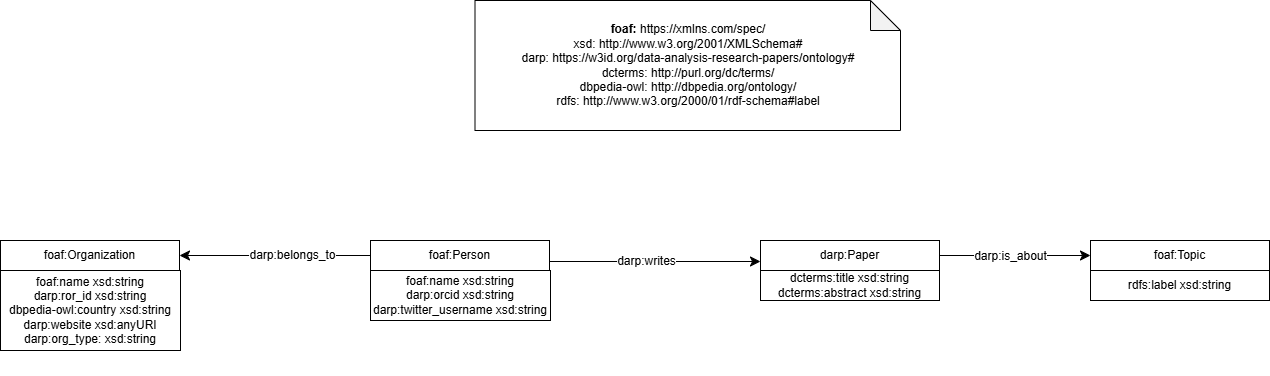

The diagram above was exported from draw.io. Its source (the exported page's mxGraphModel, read from the mxfile embedded in the PNG):
<mxGraphModel dx="1799" dy="803" grid="1" gridSize="10" guides="1" tooltips="1" connect="1" arrows="1" fold="1" page="1" pageScale="1" pageWidth="827" pageHeight="1169" math="0" shadow="0">
  <root>
    <mxCell id="0" />
    <mxCell id="1" parent="0" />
    <mxCell id="z9vB7468pVRXrUXAiiRW-1" parent="1" style="shape=note;whiteSpace=wrap;html=1;backgroundOutline=1;darkOpacity=0.05;" value="&lt;div&gt;&lt;b style=&quot;background-color: transparent; color: light-dark(rgb(0, 0, 0), rgb(255, 255, 255));&quot;&gt;foaf:&lt;/b&gt;&lt;span style=&quot;background-color: transparent; color: light-dark(rgb(0, 0, 0), rgb(255, 255, 255));&quot;&gt; https://xmlns.com/spec/&lt;/span&gt;&lt;/div&gt;&lt;div&gt;xsd: http://www.w3.org/2001/XMLSchema#&lt;/div&gt;&lt;div&gt;darp: https://w3id.org/data-analysis-research-papers/ontology#&lt;/div&gt;&lt;div&gt;dcterms: http://purl.org/dc/terms/&lt;/div&gt;&lt;div&gt;dbpedia-owl: http://dbpedia.org/ontology/&lt;/div&gt;&lt;div&gt;rdfs: http://www.w3.org/2000/01/rdf-schema#label&lt;/div&gt;" vertex="1">
      <mxGeometry height="130" width="425.5" x="604.5" y="30" as="geometry" />
    </mxCell>
    <mxCell id="z9vB7468pVRXrUXAiiRW-4" edge="1" parent="1" source="z9vB7468pVRXrUXAiiRW-7" style="endArrow=classic;html=1;exitX=1;exitY=0.7;exitDx=0;exitDy=0;endSize=8;arcSize=0;rounded=0;entryX=0;entryY=0.7;entryDx=0;entryDy=0;" target="z9vB7468pVRXrUXAiiRW-9" value="">
      <mxGeometry height="50" relative="1" width="50" as="geometry">
        <mxPoint x="690" y="305" as="sourcePoint" />
        <mxPoint x="880" y="290" as="targetPoint" />
      </mxGeometry>
    </mxCell>
    <mxCell id="z9vB7468pVRXrUXAiiRW-5" connectable="0" parent="z9vB7468pVRXrUXAiiRW-4" style="text;html=1;align=center;verticalAlign=middle;resizable=0;points=[];labelBackgroundColor=#ffffff;" value="&lt;div&gt;darp:writes&lt;/div&gt;" vertex="1">
      <mxGeometry relative="1" x="-0.1269" as="geometry">
        <mxPoint x="4.17" as="offset" />
      </mxGeometry>
    </mxCell>
    <mxCell id="z9vB7468pVRXrUXAiiRW-6" parent="1" style="rounded=0;whiteSpace=wrap;html=1;snapToPoint=1;points=[[0.1,0],[0.2,0],[0.3,0],[0.4,0],[0.5,0],[0.6,0],[0.7,0],[0.8,0],[0.9,0],[0,0.1],[0,0.3],[0,0.5],[0,0.7],[0,0.9],[0.1,1],[0.2,1],[0.3,1],[0.4,1],[0.5,1],[0.6,1],[0.7,1],[0.8,1],[0.9,1],[1,0.1],[1,0.3],[1,0.5],[1,0.7],[1,0.9]];" value="&lt;div&gt;&lt;br&gt;&lt;/div&gt;foaf:name xsd:string&lt;div&gt;darp:orcid xsd:string&lt;/div&gt;&lt;div&gt;darp:twitter_username xsd:string&lt;/div&gt;&lt;div&gt;&lt;br&gt;&lt;/div&gt;" vertex="1">
      <mxGeometry height="50" width="180" x="500" y="300" as="geometry" />
    </mxCell>
    <mxCell id="z9vB7468pVRXrUXAiiRW-7" parent="1" style="rounded=0;whiteSpace=wrap;html=1;snapToPoint=1;points=[[0.1,0],[0.2,0],[0.3,0],[0.4,0],[0.5,0],[0.6,0],[0.7,0],[0.8,0],[0.9,0],[0,0.1],[0,0.3],[0,0.5],[0,0.7],[0,0.9],[0.1,1],[0.2,1],[0.3,1],[0.4,1],[0.5,1],[0.6,1],[0.7,1],[0.8,1],[0.9,1],[1,0.1],[1,0.3],[1,0.5],[1,0.7],[1,0.9]];" value="foaf:Person" vertex="1">
      <mxGeometry height="30" width="179" x="500" y="269.9999999999999" as="geometry" />
    </mxCell>
    <mxCell id="z9vB7468pVRXrUXAiiRW-8" parent="1" style="rounded=0;whiteSpace=wrap;html=1;snapToPoint=1;points=[[0.1,0],[0.2,0],[0.3,0],[0.4,0],[0.5,0],[0.6,0],[0.7,0],[0.8,0],[0.9,0],[0,0.1],[0,0.3],[0,0.5],[0,0.7],[0,0.9],[0.1,1],[0.2,1],[0.3,1],[0.4,1],[0.5,1],[0.6,1],[0.7,1],[0.8,1],[0.9,1],[1,0.1],[1,0.3],[1,0.5],[1,0.7],[1,0.9]];" value="dcterms:title xsd:string&lt;div&gt;dcterms:abstract xsd:string&lt;/div&gt;" vertex="1">
      <mxGeometry height="30" width="179" x="890" y="300" as="geometry" />
    </mxCell>
    <mxCell id="z9vB7468pVRXrUXAiiRW-9" parent="1" style="rounded=0;whiteSpace=wrap;html=1;snapToPoint=1;points=[[0.1,0],[0.2,0],[0.3,0],[0.4,0],[0.5,0],[0.6,0],[0.7,0],[0.8,0],[0.9,0],[0,0.1],[0,0.3],[0,0.5],[0,0.7],[0,0.9],[0.1,1],[0.2,1],[0.3,1],[0.4,1],[0.5,1],[0.6,1],[0.7,1],[0.8,1],[0.9,1],[1,0.1],[1,0.3],[1,0.5],[1,0.7],[1,0.9]];" value="darp:Paper" vertex="1">
      <mxGeometry height="30" width="179" x="890" y="270" as="geometry" />
    </mxCell>
    <mxCell id="z9vB7468pVRXrUXAiiRW-10" parent="1" style="rounded=0;whiteSpace=wrap;html=1;snapToPoint=1;points=[[0.1,0],[0.2,0],[0.3,0],[0.4,0],[0.5,0],[0.6,0],[0.7,0],[0.8,0],[0.9,0],[0,0.1],[0,0.3],[0,0.5],[0,0.7],[0,0.9],[0.1,1],[0.2,1],[0.3,1],[0.4,1],[0.5,1],[0.6,1],[0.7,1],[0.8,1],[0.9,1],[1,0.1],[1,0.3],[1,0.5],[1,0.7],[1,0.9]];" value="&lt;div&gt;&lt;br&gt;&lt;/div&gt;&lt;div&gt;&lt;br&gt;&lt;/div&gt;foaf:name xsd:string&lt;div&gt;darp:ror_id xsd:string&lt;/div&gt;&lt;div&gt;dbpedia-owl:country xsd:string&lt;/div&gt;&lt;div&gt;darp:website xsd:anyURI&lt;/div&gt;&lt;div&gt;darp:org_type: xsd:string&lt;/div&gt;&lt;div&gt;&lt;br&gt;&lt;/div&gt;&lt;div&gt;&lt;br&gt;&lt;/div&gt;" vertex="1">
      <mxGeometry height="80" width="180" x="130" y="300" as="geometry" />
    </mxCell>
    <mxCell id="z9vB7468pVRXrUXAiiRW-11" parent="1" style="rounded=0;whiteSpace=wrap;html=1;snapToPoint=1;points=[[0.1,0],[0.2,0],[0.3,0],[0.4,0],[0.5,0],[0.6,0],[0.7,0],[0.8,0],[0.9,0],[0,0.1],[0,0.3],[0,0.5],[0,0.7],[0,0.9],[0.1,1],[0.2,1],[0.3,1],[0.4,1],[0.5,1],[0.6,1],[0.7,1],[0.8,1],[0.9,1],[1,0.1],[1,0.3],[1,0.5],[1,0.7],[1,0.9]];" value="foaf:Organization" vertex="1">
      <mxGeometry height="30" width="179" x="130" y="270" as="geometry" />
    </mxCell>
    <mxCell id="z9vB7468pVRXrUXAiiRW-12" edge="1" parent="1" source="z9vB7468pVRXrUXAiiRW-7" style="endArrow=classic;html=1;exitX=0;exitY=0.5;exitDx=0;exitDy=0;endSize=8;arcSize=0;rounded=0;entryX=1;entryY=0.5;entryDx=0;entryDy=0;" target="z9vB7468pVRXrUXAiiRW-11" value="">
      <mxGeometry height="50" relative="1" width="50" as="geometry">
        <mxPoint x="289" y="339.29" as="sourcePoint" />
        <mxPoint x="330" y="285" as="targetPoint" />
      </mxGeometry>
    </mxCell>
    <mxCell id="z9vB7468pVRXrUXAiiRW-13" connectable="0" parent="z9vB7468pVRXrUXAiiRW-12" style="text;html=1;align=center;verticalAlign=middle;resizable=0;points=[];labelBackgroundColor=#ffffff;" value="darp:belongs_to" vertex="1">
      <mxGeometry relative="1" x="-0.1269" as="geometry">
        <mxPoint x="4.17" as="offset" />
      </mxGeometry>
    </mxCell>
    <mxCell id="z9vB7468pVRXrUXAiiRW-14" parent="1" style="rounded=0;whiteSpace=wrap;html=1;snapToPoint=1;points=[[0.1,0],[0.2,0],[0.3,0],[0.4,0],[0.5,0],[0.6,0],[0.7,0],[0.8,0],[0.9,0],[0,0.1],[0,0.3],[0,0.5],[0,0.7],[0,0.9],[0.1,1],[0.2,1],[0.3,1],[0.4,1],[0.5,1],[0.6,1],[0.7,1],[0.8,1],[0.9,1],[1,0.1],[1,0.3],[1,0.5],[1,0.7],[1,0.9]];" value="rdfs:label xsd:string" vertex="1">
      <mxGeometry height="30" width="179" x="1220" y="300" as="geometry" />
    </mxCell>
    <mxCell id="z9vB7468pVRXrUXAiiRW-15" parent="1" style="rounded=0;whiteSpace=wrap;html=1;snapToPoint=1;points=[[0.1,0],[0.2,0],[0.3,0],[0.4,0],[0.5,0],[0.6,0],[0.7,0],[0.8,0],[0.9,0],[0,0.1],[0,0.3],[0,0.5],[0,0.7],[0,0.9],[0.1,1],[0.2,1],[0.3,1],[0.4,1],[0.5,1],[0.6,1],[0.7,1],[0.8,1],[0.9,1],[1,0.1],[1,0.3],[1,0.5],[1,0.7],[1,0.9]];" value="foaf:Topic" vertex="1">
      <mxGeometry height="30" width="179" x="1220" y="270" as="geometry" />
    </mxCell>
    <mxCell id="z9vB7468pVRXrUXAiiRW-16" edge="1" parent="1" source="z9vB7468pVRXrUXAiiRW-9" style="endArrow=classic;html=1;exitX=1;exitY=0.5;exitDx=0;exitDy=0;endSize=8;arcSize=0;rounded=0;entryX=0;entryY=0.5;entryDx=0;entryDy=0;" target="z9vB7468pVRXrUXAiiRW-15" value="">
      <mxGeometry height="50" relative="1" width="50" as="geometry">
        <mxPoint x="1140" y="400" as="sourcePoint" />
        <mxPoint x="1351" y="400" as="targetPoint" />
      </mxGeometry>
    </mxCell>
    <mxCell id="z9vB7468pVRXrUXAiiRW-17" connectable="0" parent="z9vB7468pVRXrUXAiiRW-16" style="text;html=1;align=center;verticalAlign=middle;resizable=0;points=[];labelBackgroundColor=#ffffff;" value="&lt;div&gt;darp:is_about&lt;/div&gt;" vertex="1">
      <mxGeometry relative="1" x="-0.1269" as="geometry">
        <mxPoint x="4.17" as="offset" />
      </mxGeometry>
    </mxCell>
  </root>
</mxGraphModel>